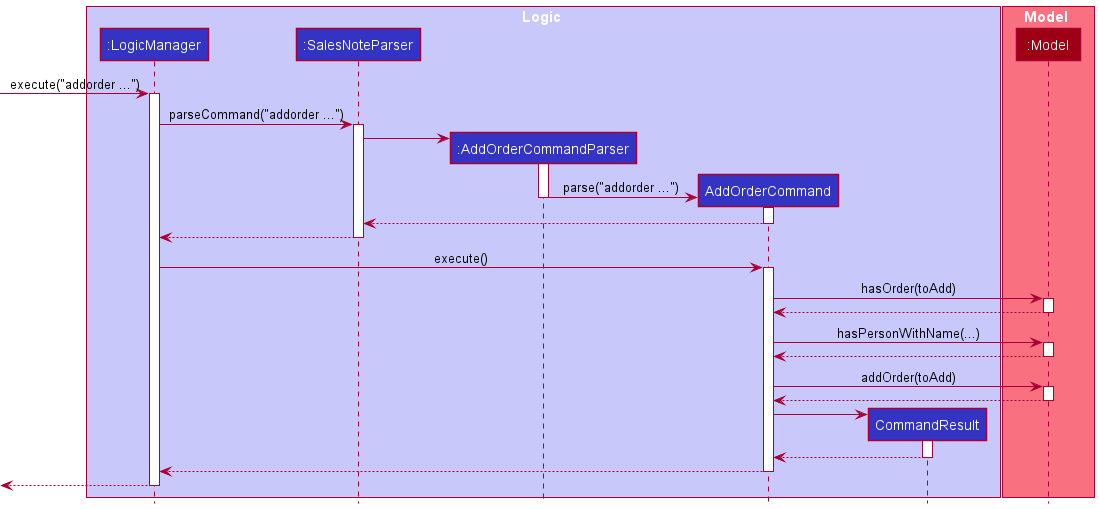

The diagram above was rendered by PlantUML. Its source (embedded in the PNG):
@startuml
!include style.puml

box Logic LOGIC_COLOR_T1
participant ":LogicManager" as LogicManager LOGIC_COLOR
participant ":SalesNoteParser" as SalesNoteParser LOGIC_COLOR
participant ":AddOrderCommandParser" as AddOrderCommandParser LOGIC_COLOR
participant "AddOrderCommand" as AddOrderCommand LOGIC_COLOR
participant "CommandResult" as CommandResult LOGIC_COLOR
end box

box Model MODEL_COLOR_T1
participant ":Model" as Model MODEL_COLOR
end box

[-> LogicManager : execute("addorder ...")
activate LogicManager

LogicManager -> SalesNoteParser : parseCommand("addorder ...")
activate SalesNoteParser
create AddOrderCommandParser
SalesNoteParser -> AddOrderCommandParser
activate AddOrderCommandParser


create AddOrderCommand
AddOrderCommandParser -> AddOrderCommand : parse("addorder ...")
deactivate AddOrderCommandParser

activate AddOrderCommand


AddOrderCommand --> SalesNoteParser
deactivate AddOrderCommand

SalesNoteParser --> LogicManager
deactivate SalesNoteParser

LogicManager -> AddOrderCommand : execute()
activate AddOrderCommand

AddOrderCommand -> Model : hasOrder(toAdd)
activate Model
Model --> AddOrderCommand
deactivate Model

AddOrderCommand -> Model : hasPersonWithName(...)
activate Model
Model --> AddOrderCommand
deactivate Model

AddOrderCommand -> Model : addOrder(toAdd)
activate Model
Model --> AddOrderCommand
deactivate Model

create CommandResult
AddOrderCommand -> CommandResult
activate CommandResult

CommandResult --> AddOrderCommand
deactivate CommandResult

AddOrderCommand --> LogicManager
deactivate AddOrderCommand

[<--LogicManager
deactivate LogicManager
@enduml